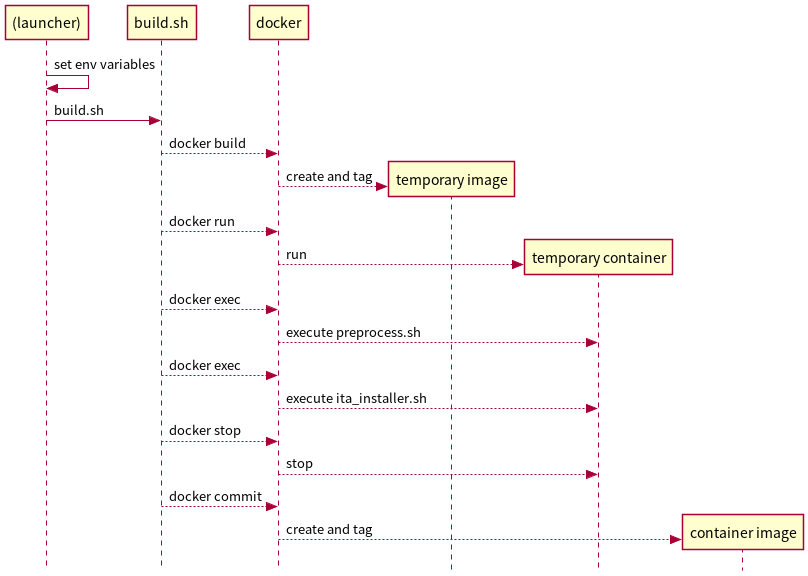

The diagram above was rendered by PlantUML. Its source (embedded in the PNG):
@startuml build-sequence

skinparam style strictuml

"(launcher)" -> "(launcher)": set env variables
"(launcher)" -> build.sh: build.sh
build.sh --> docker: docker build
create "temporary image"
docker --> "temporary image": create and tag
build.sh --> docker: docker run
create "temporary container"
docker --> "temporary container": run
build.sh --> docker: docker exec
docker --> "temporary container": execute preprocess.sh
build.sh --> docker: docker exec
docker --> "temporary container": execute ita_installer.sh
build.sh --> docker: docker stop
docker --> "temporary container": stop
build.sh --> docker: docker commit
create "container image"
docker --> "container image": create and tag

@enduml